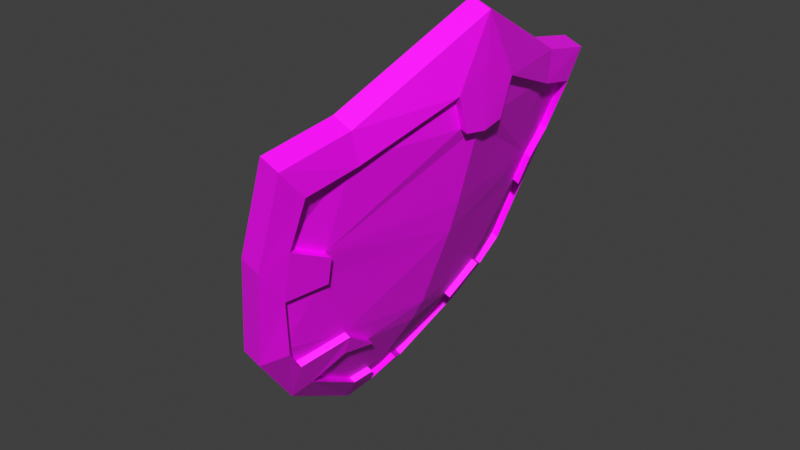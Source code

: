 # Source: hyrule_shield.blend  (saved by Blender 4.0.36; exported with 4.5.12 LTS)
import bpy
from mathutils import Matrix  # noqa: F401  (used for matrix-valued properties, if any)

bpy.ops.wm.read_factory_settings(use_empty=True)
scene = bpy.context.scene
scene.name = 'Scene'

# ---- images (referenced by path relative to the original .blend; pixels are not part of the script)
import os
ASSET_DIR = os.environ.get("B2B_ASSET_DIR", "")  # directory of the original .blend (textures are referenced by path, not embedded)
HERE = os.path.dirname(os.path.abspath(__file__))  # packed textures are extracted next to this script under _unpacked/

def load_image(name, relpath, width, height, colorspace="sRGB"):
    """Load a texture the original file referenced (path relative to the .blend, or extracted next to this script)."""
    p = next((c for c in (os.path.join(HERE, relpath), os.path.join(ASSET_DIR, relpath)) if relpath and os.path.exists(c)), "")
    if p:
        img = bpy.data.images.load(p, check_existing=True)
        img.name = name
    else:  # same state as the original file: an image datablock whose file is absent (Cycles renders it pink)
        img = bpy.data.images.new(name, width, height)
        img.source = "FILE"
        img.filepath = "//" + (relpath or name)
    img.colorspace_settings.name = colorspace
    return img
img_hyrule_shield_png = load_image('hyrule shield.png', 'hyrule shield.png', 1024, 1024, 'sRGB')

# ---- materials (node trees are filled in below, after node groups)
mat_hyrule_shield_material = bpy.data.materials.new('hyrule shield material')
mat_hyrule_shield_material.use_transparent_shadow = False

# ---- material node trees
mat_hyrule_shield_material.use_nodes = True; mat_hyrule_shield_material.node_tree.nodes.clear()
_N = mat_hyrule_shield_material.node_tree.nodes; _L = mat_hyrule_shield_material.node_tree.links
n0 = _N.new('ShaderNodeOutputMaterial'); n0.name = 'Material Output'; n0.location = (300, 300)
n1 = _N.new('ShaderNodeBsdfPrincipled'); n1.name = 'Principled BSDF'; n1.location = (10, 300)
n1.inputs[3].default_value = 1.45
n2 = _N.new('ShaderNodeTexImage'); n2.name = 'Image Texture'; n2.location = (-270, 260)
n2.image = img_hyrule_shield_png
n3 = _N.new('ShaderNodeMapping'); n3.name = 'Mapping'; n3.location = (-450, 260)
n4 = _N.new('ShaderNodeTexCoord'); n4.name = 'Texture Coordinate'; n4.location = (-630, 260)
_L.new(n1.outputs[0], n0.inputs[0])
_L.new(n2.outputs[0], n1.inputs[0])
_L.new(n3.outputs[0], n2.inputs[0])
_L.new(n4.outputs[2], n3.inputs[0])
n0.is_active_output = True

# ---- world
world_world = bpy.data.worlds.new('World'); scene.world = world_world
world_world.use_nodes = True; world_world.node_tree.nodes.clear()
_N = world_world.node_tree.nodes; _L = world_world.node_tree.links
n0 = _N.new('ShaderNodeOutputWorld'); n0.name = 'World Output'; n0.location = (300, 300)
n1 = _N.new('ShaderNodeBackground'); n1.name = 'Background'; n1.location = (10, 300)
n1.inputs[0].default_value = (0.05088, 0.05088, 0.05088, 1.0)
_L.new(n1.outputs[0], n0.inputs[0])
n0.is_active_output = True
world_world.color = (0.05088, 0.05088, 0.05088)
world_world.use_sun_shadow = False
world_world.sun_shadow_jitter_overblur = 0.0

# ---- meshes
me_hyrule_shield = bpy.data.meshes.new('hyrule shield')
me_hyrule_shield.from_pydata([(0.9195, 0.3279, 0.9344), (0.9745, 0.01291, 0.9945), (0.9217, 0.3146, 0.8599), (0.9754, 0.01289, 1.104), (0.5691, 0.02694, 0.0216), (0.6531, 0.2795, 0.1934), (0.7205, 0.4183, 0.3756), (0.9, 0.4863, 0.897), (0.6494, 0.02414, 0.1109), (0.7116, 0.2665, 0.2558), (0.7673, 0.3731, 0.403), (0.9037, 0.4302, 0.8304), (0.9743, 0.09556, 0.9506), (0.9709, 0.01301, 0.8565), (0.9706, 0.06709, 0.8654), (0.8101, 0.4748, 0.6536), (0.8531, 0.4306, 0.6992), (0.8095, 0.4131, 0.5651), (0.8709, 0.3418, 0.6606), (0.8488, 0.332, 0.5894), (0.749, 0.3287, 0.3428), (0.778, 0.2277, 0.3429), (0.806, 0.2369, 0.4011), (0.7892, 0.1529, 0.3381), (0.6771, 0.1049, 0.155), (0.6957, 0.06348, 0.1751), (0.9052, 0.3154, 0.8663), (0.6335, 0.0247, 0.1172), (0.6953, 0.2673, 0.2623), (0.7507, 0.3741, 0.4096), (0.8872, 0.4311, 0.8369), (0.9579, 0.09622, 0.9571), (0.9549, 0.06765, 0.8715), (0.8366, 0.4316, 0.7057), (0.7931, 0.414, 0.5716), (0.8544, 0.3428, 0.6671), (0.8323, 0.333, 0.596), (0.7323, 0.3297, 0.3494), (0.762, 0.2284, 0.3492), (0.7903, 0.2375, 0.4072), (0.7739, 0.1532, 0.344), (0.6614, 0.1055, 0.1611), (0.6802, 0.06402, 0.1811), (0.9554, 0.01356, 0.8624), (0.6817, 0.02302, 0.1796), (0.7821, 0.01954, 0.3377), (0.8137, 0.01844, 0.3982), (0.8874, 0.0159, 0.6026), (0.9095, 0.01514, 0.6791), (0.8729, 0.3295, 0.9526), (0.9288, 0.01453, 1.122), (0.5225, 0.02857, 0.03974), (0.6065, 0.2812, 0.2115), (0.6739, 0.4199, 0.3937), (0.8534, 0.4879, 0.9151), (0.7635, 0.4764, 0.6717), (0.841, 0.2678, 0.8712), (0.8842, 0.01607, 1.003), (0.5679, 0.027, 0.1621), (0.6332, 0.2328, 0.2957), (0.6857, 0.3342, 0.4372), (0.8261, 0.3836, 0.8419), (0.7561, 0.3754, 0.6528), (0.8635, 0.267, 0.8624), (0.9067, 0.01528, 0.9941), (0.5904, 0.02621, 0.1534), (0.6557, 0.232, 0.287), (0.7082, 0.3334, 0.4284), (0.8485, 0.3828, 0.8332), (0.7785, 0.3746, 0.6441), (0.6484, 0.02421, 0.287), (0.6973, 0.02252, 0.4285), (0.8358, 0.01774, 0.8332), (0.7661, 0.02014, 0.6442), (0.7589, 0.233, 0.5943), (0.7335, 0.2338, 0.5146), (0.7562, 0.1552, 0.5943), (0.7307, 0.1561, 0.5146), (0.7331, 0.2339, 0.6025), (0.7077, 0.2347, 0.5228), (0.7304, 0.1561, 0.6026), (0.7049, 0.157, 0.5228), (0.7282, 0.2205, 0.5887), (0.7116, 0.2211, 0.5367), (0.7264, 0.1698, 0.5887), (0.7098, 0.1704, 0.5367), (0.6284, 0.224, 0.6206), (0.6118, 0.2246, 0.5685), (0.6599, 0.1721, 0.5526), (0.6765, 0.1716, 0.6046), (0.8976, -0.2975, 0.9345), (0.9007, -0.2844, 0.8599), (0.6352, -0.2308, 0.1935), (0.6928, -0.3739, 0.3757), (0.8671, -0.4541, 0.8971), (0.6945, -0.2219, 0.2559), (0.7426, -0.3321, 0.4031), (0.8747, -0.3985, 0.8305), (0.9685, -0.06955, 0.9506), (0.9668, -0.04091, 0.8654), (0.7782, -0.4365, 0.6537), (0.8242, -0.3954, 0.6993), (0.7819, -0.3749, 0.5652), (0.8482, -0.3081, 0.6607), (0.8268, -0.2968, 0.5895), (0.7275, -0.2865, 0.3429), (0.7635, -0.1878, 0.343), (0.7908, -0.199, 0.4012), (0.7799, -0.114, 0.3381), (0.6714, -0.05834, 0.155), (0.6929, -0.01832, 0.1751), (0.8843, -0.284, 0.8664), (0.6782, -0.2216, 0.2624), (0.726, -0.3319, 0.4097), (0.8581, -0.3982, 0.837), (0.9521, -0.06905, 0.9571), (0.9512, -0.04037, 0.8715), (0.8077, -0.3952, 0.7058), (0.7655, -0.3747, 0.5717), (0.8317, -0.3079, 0.6672), (0.8103, -0.2966, 0.596), (0.7107, -0.2864, 0.3495), (0.7475, -0.1874, 0.3492), (0.775, -0.1984, 0.4073), (0.7646, -0.1133, 0.3441), (0.6557, -0.0578, 0.1611), (0.6774, -0.01777, 0.1811), (0.851, -0.2959, 0.9527), (0.5886, -0.2292, 0.2116), (0.6462, -0.3723, 0.3938), (0.8205, -0.4525, 0.9153), (0.7316, -0.4348, 0.6719), (0.8236, -0.232, 0.8712), (0.6187, -0.1828, 0.2958), (0.664, -0.2876, 0.4372), (0.8005, -0.3466, 0.842), (0.7313, -0.3335, 0.6529), (0.846, -0.2328, 0.8625), (0.6411, -0.1836, 0.2871), (0.6864, -0.2884, 0.4285), (0.823, -0.3474, 0.8333), (0.7537, -0.3343, 0.6442), (0.744, -0.1917, 0.5944), (0.7186, -0.1908, 0.5146), (0.7468, -0.1139, 0.5944), (0.7213, -0.1131, 0.5146), (0.7183, -0.1908, 0.6026), (0.6928, -0.1899, 0.5229), (0.721, -0.113, 0.6026), (0.6955, -0.1122, 0.5229), (0.7143, -0.1771, 0.5887), (0.6977, -0.1765, 0.5367), (0.7161, -0.1264, 0.5887), (0.6995, -0.1258, 0.5367), (0.6145, -0.1736, 0.6206), (0.5979, -0.173, 0.5686), (0.6496, -0.1241, 0.5527), (0.6662, -0.1247, 0.6047)], [], [(7, 0, 2, 11), (5, 6, 10, 20), (3, 1, 12), (15, 7, 11, 16), (4, 5, 9, 24), (0, 3, 12, 2), (12, 1, 13, 14), (6, 15, 17, 10), (15, 16, 17), (17, 16, 18, 19), (5, 20, 9), (9, 20, 22, 21), (21, 22, 23), (4, 24, 8), (18, 35, 36, 19), (8, 24, 25), (24, 9, 28, 41), (12, 14, 32, 31), (9, 21, 38, 28), (22, 20, 37, 39), (17, 19, 36, 34), (23, 22, 39, 40), (18, 16, 33, 35), (10, 17, 34, 29), (21, 23, 40, 38), (20, 10, 29, 37), (25, 24, 41, 42), (11, 2, 26, 30), (16, 11, 30, 33), (2, 12, 31, 26), (8, 25, 42, 27), (43, 32, 14, 13), (37, 29, 39), (29, 34, 36, 39), (28, 38, 40, 41), (42, 44, 27), (41, 40, 42), (44, 42, 40, 45), (26, 35, 33, 30), (26, 31, 32, 35), (35, 48, 47, 36), (43, 48, 35, 32), (46, 45, 40, 39), (47, 46, 39, 36), (15, 6, 53, 55), (5, 4, 51, 52), (0, 7, 54, 49), (3, 0, 49, 50), (6, 5, 52, 53), (7, 15, 55, 54), (49, 54, 61, 56), (50, 49, 56, 57), (53, 52, 59, 60), (52, 51, 58, 59), (54, 55, 62, 61), (55, 53, 60, 62), (62, 60, 67, 69), (56, 61, 68, 63), (57, 56, 63, 64), (60, 59, 66, 67), (59, 58, 65, 66), (61, 62, 69, 68), (73, 69, 74, 76), (68, 69, 73, 72), (67, 66, 70, 71), (65, 70, 66), (68, 72, 63), (63, 72, 64), (76, 74, 78, 80), (69, 67, 75, 74), (67, 71, 77, 75), (71, 73, 76, 77), (78, 79, 83, 82), (74, 75, 79, 78), (75, 77, 81, 79), (77, 76, 80, 81), (79, 81, 85, 83), (81, 80, 84, 85), (80, 78, 82, 84), (89, 86, 154, 157), (82, 83, 87, 86), (84, 82, 86, 89), (85, 84, 89, 88), (83, 85, 88, 87), (87, 88, 156, 155), (88, 89, 157, 156), (86, 87, 155, 154), (94, 97, 91, 90), (92, 105, 96, 93), (3, 98, 1), (100, 101, 97, 94), (4, 109, 95, 92), (90, 91, 98, 3), (98, 99, 13, 1), (93, 96, 102, 100), (100, 102, 101), (102, 104, 103, 101), (92, 95, 105), (95, 106, 107, 105), (106, 108, 107), (4, 8, 109), (103, 104, 120, 119), (8, 110, 109), (109, 125, 112, 95), (98, 115, 116, 99), (95, 112, 122, 106), (107, 123, 121, 105), (102, 118, 120, 104), (108, 124, 123, 107), (103, 119, 117, 101), (96, 113, 118, 102), (106, 122, 124, 108), (105, 121, 113, 96), (110, 126, 125, 109), (97, 114, 111, 91), (101, 117, 114, 97), (91, 111, 115, 98), (8, 27, 126, 110), (43, 13, 99, 116), (121, 123, 113), (113, 123, 120, 118), (112, 125, 124, 122), (126, 27, 44), (125, 126, 124), (44, 45, 124, 126), (111, 114, 117, 119), (111, 119, 116, 115), (119, 120, 47, 48), (43, 116, 119, 48), (46, 123, 124, 45), (47, 120, 123, 46), (100, 131, 129, 93), (92, 128, 51, 4), (90, 127, 130, 94), (3, 50, 127, 90), (93, 129, 128, 92), (94, 130, 131, 100), (127, 132, 135, 130), (50, 57, 132, 127), (129, 134, 133, 128), (128, 133, 58, 51), (130, 135, 136, 131), (131, 136, 134, 129), (136, 141, 139, 134), (132, 137, 140, 135), (57, 64, 137, 132), (134, 139, 138, 133), (133, 138, 65, 58), (135, 140, 141, 136), (73, 144, 142, 141), (140, 72, 73, 141), (139, 71, 70, 138), (65, 138, 70), (140, 137, 72), (137, 64, 72), (144, 148, 146, 142), (141, 142, 143, 139), (139, 143, 145, 71), (71, 145, 144, 73), (146, 150, 151, 147), (142, 146, 147, 143), (143, 147, 149, 145), (145, 149, 148, 144), (147, 151, 153, 149), (149, 153, 152, 148), (148, 152, 150, 146), (150, 154, 155, 151), (152, 157, 154, 150), (153, 156, 157, 152), (151, 155, 156, 153)])
_uv = me_hyrule_shield.uv_layers.new(name='UVMap')
_uv.uv.foreach_set('vector', [0.4725, 0.3611, 0.4183, 0.3759, 0.4137, 0.3518, 0.4533, 0.3398, 0.3985, 0.1052, 0.4471, 0.1715, 0.432, 0.1856, 0.4166, 0.1641, 0.3105, 0.4385, 0.3105, 0.4025, 0.339, 0.3878, 0.4675, 0.2719, 0.4725, 0.3611, 0.4533, 0.3398, 0.4528, 0.2915, 0.3107, 0.04096, 0.3985, 0.1052, 0.3947, 0.1319, 0.3387, 0.09575, 0.4183, 0.3759, 0.3105, 0.4385, 0.339, 0.3878, 0.4137, 0.3518, 0.339, 0.3878, 0.3105, 0.4025, 0.3105, 0.3569, 0.3291, 0.3596, 0.4471, 0.1715, 0.4675, 0.2719, 0.4463, 0.243, 0.432, 0.1856, 0.4675, 0.2719, 0.4528, 0.2915, 0.4463, 0.243, 0.4463, 0.243, 0.4528, 0.2915, 0.4225, 0.281, 0.4189, 0.2554, 0.3985, 0.1052, 0.4166, 0.1641, 0.3947, 0.1319, 0.3947, 0.1319, 0.4166, 0.1641, 0.3857, 0.1895, 0.3822, 0.1675, 0.3822, 0.1675, 0.3857, 0.1895, 0.3566, 0.1674, 0.3107, 0.04096, 0.3387, 0.09575, 0.3106, 0.07868, 0.9079, 0.6709, 0.9017, 0.6711, 0.9029, 0.6451, 0.909, 0.6448, 0.3106, 0.07868, 0.3387, 0.09575, 0.3247, 0.1044, 0.02496, 0.6517, 0.0275, 0.7188, 0.02145, 0.7195, 0.01913, 0.6523, 0.567, 0.1381, 0.5767, 0.1677, 0.5709, 0.1677, 0.5608, 0.1381, 0.0275, 0.7188, 0.04236, 0.7563, 0.03644, 0.7569, 0.02145, 0.7195, 0.05148, 0.8183, 0.04461, 0.8603, 0.03842, 0.8612, 0.04566, 0.819, 0.8968, 0.6149, 0.909, 0.6448, 0.9029, 0.6451, 0.8907, 0.6151, 0.05022, 0.7814, 0.05148, 0.8183, 0.04566, 0.819, 0.04455, 0.7821, 0.9079, 0.6709, 0.8968, 0.7032, 0.8907, 0.7034, 0.9017, 0.6711, 0.9023, 0.5554, 0.8968, 0.6149, 0.8907, 0.6151, 0.8961, 0.5556, 0.04236, 0.7563, 0.05022, 0.7814, 0.04455, 0.7821, 0.03644, 0.7569, 0.9039, 0.5287, 0.9023, 0.5554, 0.8961, 0.5556, 0.8976, 0.529, 0.0274, 0.6347, 0.02496, 0.6517, 0.01913, 0.6523, 0.02164, 0.6352, 0.5562, 0.01247, 0.5594, 0.05422, 0.5533, 0.05413, 0.55, 0.01235, 0.8968, 0.7032, 0.8982, 0.752, 0.8921, 0.7522, 0.8907, 0.7034, 0.5594, 0.05422, 0.567, 0.1381, 0.5608, 0.1381, 0.5533, 0.05413, 0.01826, 0.6054, 0.0274, 0.6347, 0.02164, 0.6352, 0.01235, 0.606, 0.5728, 0.1866, 0.5709, 0.1677, 0.5767, 0.1677, 0.5786, 0.1866, 0.03842, 0.8612, 0.01235, 0.8554, 0.04566, 0.819, 0.7369, 0.7016, 0.7511, 0.759, 0.7237, 0.7714, 0.6904, 0.7055, 0.6995, 0.6479, 0.6869, 0.6835, 0.6612, 0.6833, 0.6434, 0.6117, 0.6294, 0.6204, 0.6153, 0.6202, 0.6153, 0.5947, 0.6434, 0.6117, 0.6612, 0.6833, 0.6294, 0.6204, 0.6153, 0.6202, 0.6294, 0.6204, 0.6612, 0.6833, 0.6153, 0.6826, 0.7185, 0.8678, 0.7273, 0.7971, 0.7577, 0.8075, 0.7581, 0.8558, 0.7185, 0.8678, 0.6437, 0.9038, 0.6338, 0.8756, 0.7273, 0.7971, 0.7273, 0.7971, 0.6153, 0.8079, 0.6153, 0.7805, 0.7237, 0.7714, 0.6152, 0.8728, 0.6153, 0.8079, 0.7273, 0.7971, 0.6338, 0.8756, 0.6153, 0.7057, 0.6153, 0.6826, 0.6612, 0.6833, 0.6904, 0.7055, 0.6153, 0.7805, 0.6153, 0.7057, 0.6904, 0.7055, 0.7237, 0.7714, 0.01872, 0.3081, 0.01372, 0.205, 0.03107, 0.2053, 0.03608, 0.3083, 0.01235, 0.1222, 0.01678, 0.01235, 0.03414, 0.01263, 0.02971, 0.1224, 0.0147, 0.4549, 0.01897, 0.3982, 0.03633, 0.3984, 0.03205, 0.4552, 0.01235, 0.5804, 0.0147, 0.4549, 0.03205, 0.4552, 0.02971, 0.5807, 0.01372, 0.205, 0.01235, 0.1222, 0.02971, 0.1224, 0.03107, 0.2053, 0.01897, 0.3982, 0.01872, 0.3081, 0.03608, 0.3083, 0.03633, 0.3984, 0.159, 0.8572, 0.1043, 0.8415, 0.141, 0.8152, 0.181, 0.8273, 0.267, 0.9212, 0.159, 0.8572, 0.181, 0.8273, 0.2673, 0.8771, 0.1316, 0.6507, 0.181, 0.5843, 0.1973, 0.6152, 0.1611, 0.6668, 0.181, 0.5843, 0.2702, 0.52, 0.2698, 0.5653, 0.1973, 0.6152, 0.1043, 0.8415, 0.1101, 0.7516, 0.1453, 0.7453, 0.141, 0.8152, 0.1101, 0.7516, 0.1316, 0.6507, 0.1611, 0.6668, 0.1453, 0.7453, 0.6402, 0.2435, 0.6433, 0.1636, 0.6517, 0.1634, 0.6485, 0.2433, 0.8114, 0.5704, 0.809, 0.5287, 0.8173, 0.5287, 0.8198, 0.5704, 0.8117, 0.6701, 0.8114, 0.5704, 0.8198, 0.5704, 0.8201, 0.6701, 0.6433, 0.1636, 0.644, 0.1005, 0.6523, 0.1004, 0.6517, 0.1634, 0.644, 0.1005, 0.6402, 0.01253, 0.6485, 0.01235, 0.6523, 0.1004, 0.6404, 0.3135, 0.6402, 0.2435, 0.6485, 0.2433, 0.6487, 0.3133, 0.8618, 0.1946, 0.7388, 0.1947, 0.7881, 0.1766, 0.8151, 0.1766, 0.7351, 0.2645, 0.7388, 0.1947, 0.8618, 0.1946, 0.8619, 0.2645, 0.7538, 0.1161, 0.7896, 0.06418, 0.8617, 0.06412, 0.8617, 0.116, 0.8616, 0.01358, 0.8617, 0.06412, 0.7896, 0.06418, 0.7351, 0.2645, 0.8619, 0.2645, 0.7751, 0.2766, 0.7751, 0.2766, 0.8619, 0.2645, 0.8619, 0.3256, 0.5594, 0.4147, 0.5594, 0.4417, 0.55, 0.4417, 0.55, 0.4147, 0.7388, 0.1947, 0.7538, 0.1161, 0.7881, 0.1476, 0.7881, 0.1766, 0.7538, 0.1161, 0.8617, 0.116, 0.815, 0.1476, 0.7881, 0.1476, 0.8617, 0.116, 0.8618, 0.1946, 0.8151, 0.1766, 0.815, 0.1476, 0.7691, 0.504, 0.7691, 0.475, 0.7737, 0.48, 0.7737, 0.4989, 0.5594, 0.4417, 0.5594, 0.4707, 0.55, 0.4707, 0.55, 0.4417, 0.5594, 0.4707, 0.5594, 0.4977, 0.55, 0.4977, 0.55, 0.4707, 0.5594, 0.3856, 0.5594, 0.4147, 0.55, 0.4147, 0.55, 0.3856, 0.7691, 0.475, 0.796, 0.475, 0.7913, 0.48, 0.7737, 0.48, 0.796, 0.475, 0.796, 0.504, 0.7913, 0.4989, 0.7913, 0.48, 0.796, 0.504, 0.7691, 0.504, 0.7737, 0.4989, 0.7913, 0.4989, 0.6651, 0.4586, 0.6469, 0.4762, 0.6469, 0.3382, 0.6651, 0.3558, 0.8907, 0.7769, 0.9096, 0.7769, 0.9096, 0.8133, 0.8907, 0.8133, 0.6833, 0.4586, 0.6833, 0.4762, 0.6469, 0.4762, 0.6651, 0.4586, 0.6033, 0.3382, 0.6222, 0.3382, 0.6222, 0.3564, 0.6033, 0.3564, 0.7444, 0.3382, 0.7444, 0.3558, 0.7262, 0.3558, 0.708, 0.3382, 0.708, 0.3382, 0.7262, 0.3558, 0.7262, 0.4586, 0.708, 0.4762, 0.6033, 0.3564, 0.6222, 0.3564, 0.6222, 0.4592, 0.6033, 0.4592, 0.8907, 0.8133, 0.9096, 0.8133, 0.9096, 0.9513, 0.8907, 0.9513, 0.1486, 0.361, 0.1678, 0.3397, 0.2074, 0.3517, 0.2028, 0.3759, 0.2227, 0.1052, 0.2047, 0.164, 0.1892, 0.1855, 0.1742, 0.1714, 0.3105, 0.4385, 0.2821, 0.3878, 0.3105, 0.4025, 0.1536, 0.2718, 0.1683, 0.2914, 0.1678, 0.3397, 0.1486, 0.361, 0.3107, 0.04096, 0.2825, 0.09573, 0.2265, 0.1318, 0.2227, 0.1052, 0.2028, 0.3759, 0.2074, 0.3517, 0.2821, 0.3878, 0.3105, 0.4385, 0.2821, 0.3878, 0.2919, 0.3596, 0.3105, 0.3569, 0.3105, 0.4025, 0.1742, 0.1714, 0.1892, 0.1855, 0.1749, 0.2429, 0.1536, 0.2718, 0.1536, 0.2718, 0.1749, 0.2429, 0.1683, 0.2914, 0.1749, 0.2429, 0.2023, 0.2553, 0.1986, 0.281, 0.1683, 0.2914, 0.2227, 0.1052, 0.2265, 0.1318, 0.2047, 0.164, 0.2265, 0.1318, 0.239, 0.1675, 0.2355, 0.1895, 0.2047, 0.164, 0.239, 0.1675, 0.2646, 0.1674, 0.2355, 0.1895, 0.3107, 0.04096, 0.3106, 0.07868, 0.2825, 0.09573, 0.9349, 0.6709, 0.9337, 0.6448, 0.9399, 0.6451, 0.941, 0.6711, 0.3106, 0.07868, 0.2965, 0.1044, 0.2825, 0.09573, 0.8544, 0.5756, 0.8603, 0.5755, 0.866, 0.6425, 0.8599, 0.6426, 0.567, 0.2352, 0.5608, 0.2352, 0.5709, 0.2056, 0.5767, 0.2056, 0.8599, 0.6426, 0.866, 0.6425, 0.8555, 0.6814, 0.8496, 0.6815, 0.8479, 0.7442, 0.8538, 0.7442, 0.866, 0.7852, 0.8597, 0.7851, 0.9459, 0.6149, 0.9521, 0.6151, 0.9399, 0.6451, 0.9337, 0.6448, 0.8448, 0.7074, 0.8505, 0.7074, 0.8538, 0.7442, 0.8479, 0.7442, 0.9349, 0.6709, 0.941, 0.6711, 0.9521, 0.7034, 0.9459, 0.7032, 0.9405, 0.5554, 0.9467, 0.5556, 0.9521, 0.6151, 0.9459, 0.6149, 0.8496, 0.6815, 0.8555, 0.6814, 0.8505, 0.7074, 0.8448, 0.7074, 0.9388, 0.5287, 0.9451, 0.529, 0.9467, 0.5556, 0.9405, 0.5554, 0.85, 0.559, 0.8557, 0.5588, 0.8603, 0.5755, 0.8544, 0.5756, 0.5562, 0.3608, 0.55, 0.3609, 0.5533, 0.3192, 0.5594, 0.3191, 0.9459, 0.7032, 0.9521, 0.7034, 0.9507, 0.7522, 0.9445, 0.752, 0.5594, 0.3191, 0.5533, 0.3192, 0.5608, 0.2352, 0.567, 0.2352, 0.8556, 0.5289, 0.8615, 0.5287, 0.8557, 0.5588, 0.85, 0.559, 0.5728, 0.1866, 0.5786, 0.1866, 0.5767, 0.2056, 0.5709, 0.2056, 0.5092, 0.68, 0.5402, 0.7054, 0.4937, 0.7015, 0.4937, 0.7015, 0.5402, 0.7054, 0.5068, 0.7714, 0.4794, 0.7589, 0.5311, 0.6478, 0.5872, 0.6117, 0.5694, 0.6833, 0.5437, 0.6835, 0.6012, 0.6204, 0.6153, 0.5947, 0.6153, 0.6202, 0.5872, 0.6117, 0.6012, 0.6204, 0.5694, 0.6833, 0.6153, 0.6202, 0.6153, 0.6826, 0.5694, 0.6833, 0.6012, 0.6204, 0.512, 0.8677, 0.4724, 0.8557, 0.4729, 0.8074, 0.5032, 0.797, 0.512, 0.8677, 0.5032, 0.797, 0.5966, 0.8755, 0.5868, 0.9038, 0.5032, 0.797, 0.5068, 0.7714, 0.6153, 0.7805, 0.6153, 0.8079, 0.6152, 0.8728, 0.5966, 0.8755, 0.5032, 0.797, 0.6153, 0.8079, 0.6153, 0.7057, 0.5402, 0.7054, 0.5694, 0.6833, 0.6153, 0.6826, 0.6153, 0.7805, 0.5068, 0.7714, 0.5402, 0.7054, 0.6153, 0.7057, 0.07864, 0.3081, 0.06129, 0.3083, 0.06629, 0.2053, 0.08365, 0.205, 0.08501, 0.1222, 0.06766, 0.1224, 0.06323, 0.01263, 0.08058, 0.01235, 0.08267, 0.4549, 0.06531, 0.4552, 0.06103, 0.3984, 0.07839, 0.3982, 0.08501, 0.5804, 0.06766, 0.5807, 0.06531, 0.4552, 0.08267, 0.4549, 0.08365, 0.205, 0.06629, 0.2053, 0.06766, 0.1224, 0.08501, 0.1222, 0.07839, 0.3982, 0.06103, 0.3984, 0.06129, 0.3083, 0.07864, 0.3081, 0.376, 0.8589, 0.3545, 0.8287, 0.3946, 0.8172, 0.4309, 0.8441, 0.267, 0.9212, 0.2673, 0.8771, 0.3545, 0.8287, 0.376, 0.8589, 0.4066, 0.6529, 0.3769, 0.6686, 0.3416, 0.6163, 0.3583, 0.5857, 0.3583, 0.5857, 0.3416, 0.6163, 0.2698, 0.5653, 0.2702, 0.52, 0.4309, 0.8441, 0.3946, 0.8172, 0.3914, 0.7472, 0.4265, 0.7541, 0.4265, 0.7541, 0.3914, 0.7472, 0.3769, 0.6686, 0.4066, 0.6529, 0.6154, 0.2435, 0.6071, 0.2433, 0.6039, 0.1634, 0.6123, 0.1636, 0.8114, 0.7698, 0.8198, 0.7698, 0.8173, 0.8115, 0.809, 0.8115, 0.8117, 0.6701, 0.8201, 0.6701, 0.8198, 0.7698, 0.8114, 0.7698, 0.6123, 0.1636, 0.6039, 0.1634, 0.6033, 0.1004, 0.6116, 0.1005, 0.6116, 0.1005, 0.6033, 0.1004, 0.6071, 0.01235, 0.6154, 0.01253, 0.6152, 0.3135, 0.6069, 0.3133, 0.6071, 0.2433, 0.6154, 0.2435, 0.8618, 0.1946, 0.9085, 0.1765, 0.9355, 0.1765, 0.9848, 0.1945, 0.9886, 0.2643, 0.8619, 0.2645, 0.8618, 0.1946, 0.9848, 0.1945, 0.9696, 0.1159, 0.8617, 0.116, 0.8617, 0.06412, 0.9338, 0.06406, 0.8616, 0.01358, 0.9338, 0.06406, 0.8617, 0.06412, 0.9886, 0.2643, 0.9487, 0.2765, 0.8619, 0.2645, 0.9487, 0.2765, 0.8619, 0.3256, 0.8619, 0.2645, 0.7785, 0.4212, 0.7691, 0.4212, 0.7691, 0.3942, 0.7785, 0.3942, 0.9848, 0.1945, 0.9355, 0.1765, 0.9354, 0.1475, 0.9696, 0.1159, 0.9696, 0.1159, 0.9354, 0.1475, 0.9085, 0.1475, 0.8617, 0.116, 0.8617, 0.116, 0.9085, 0.1475, 0.9085, 0.1765, 0.8618, 0.1946, 0.8301, 0.3673, 0.8254, 0.3622, 0.8254, 0.3433, 0.8301, 0.3382, 0.7785, 0.3942, 0.7691, 0.3942, 0.7691, 0.3652, 0.7785, 0.3652, 0.7785, 0.3652, 0.7691, 0.3652, 0.7691, 0.3382, 0.7785, 0.3382, 0.7785, 0.4502, 0.7691, 0.4502, 0.7691, 0.4212, 0.7785, 0.4212, 0.8301, 0.3382, 0.8254, 0.3433, 0.8078, 0.3433, 0.8032, 0.3382, 0.8032, 0.3382, 0.8078, 0.3433, 0.8078, 0.3622, 0.8032, 0.3673, 0.8032, 0.3673, 0.8078, 0.3622, 0.8254, 0.3622, 0.8301, 0.3673, 0.8907, 0.9876, 0.8907, 0.9513, 0.9096, 0.9513, 0.9096, 0.9876, 0.6833, 0.3558, 0.6651, 0.3558, 0.6469, 0.3382, 0.6833, 0.3382, 0.6033, 0.4774, 0.6033, 0.4592, 0.6222, 0.4592, 0.6222, 0.4774, 0.7444, 0.4762, 0.708, 0.4762, 0.7262, 0.4586, 0.7444, 0.4586])
me_hyrule_shield.materials.append(mat_hyrule_shield_material)
me_hyrule_shield.update()

# ---- objects
ob_hyrule_shield = bpy.data.objects.new('hyrule shield', me_hyrule_shield)

# ---- transforms, parenting, visibility, modifiers, constraints
ob_hyrule_shield.location = (0.0, 0.0, 0.0)

# ---- collection membership
scene.collection.objects.link(ob_hyrule_shield)

# ---- scene / render settings (as saved in the file)
scene.frame_start = 1; scene.frame_end = 250; scene.frame_set(2)
scene.render.engine = 'BLENDER_EEVEE_NEXT'
scene.render.fps = 30
scene.cycles.sampling_pattern = 'TABULATED_SOBOL'
scene.view_settings.view_transform = 'Standard'
bpy.context.view_layer.update()

# ---- added for rendering (the .blend has no active camera and no usable light): camera, sun
cam_auto = bpy.data.cameras.new('AutoCamera')
cam_auto.lens = 50.0
cam_auto.sensor_width = 36.0
cam_auto.clip_end = 1000.0
ob_auto_camera = bpy.data.objects.new('AutoCamera', cam_auto)
scene.collection.objects.link(ob_auto_camera)
ob_auto_camera.location = (2.1532, -1.66821, 1.69521)
ob_auto_camera.rotation_euler = (1.09748, -7.21219e-08, 0.694738)
scene.camera = ob_auto_camera
light_auto_sun = bpy.data.lights.new('AutoSun', 'SUN')
light_auto_sun.energy = 3.0
light_auto_sun.angle = 0.0523599
ob_auto_sun = bpy.data.objects.new('AutoSun', light_auto_sun)
scene.collection.objects.link(ob_auto_sun)
ob_auto_sun.rotation_euler = (0.872665, 0.174533, 0.523599)
bpy.context.view_layer.update()
